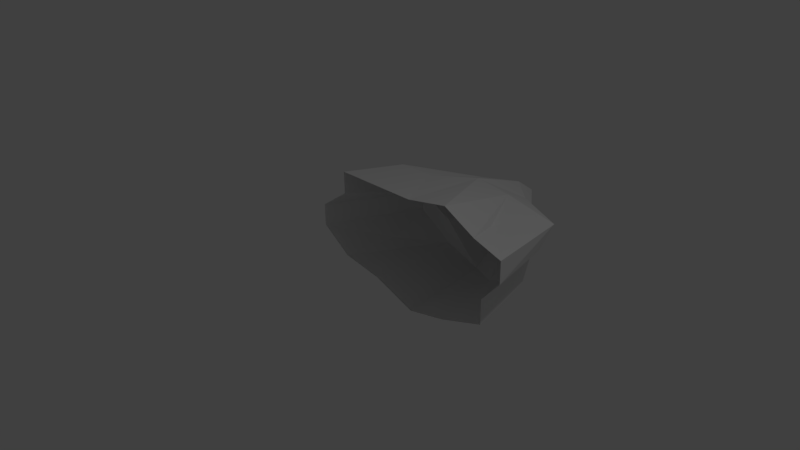 # Source: TankagaRock1.blend  (saved by Blender 2.77.0; exported with 4.5.12 LTS)
import bpy
from mathutils import Matrix  # noqa: F401  (used for matrix-valued properties, if any)

bpy.ops.wm.read_factory_settings(use_empty=True)
scene = bpy.context.scene
scene.name = 'Scene'

# ---- collections
col_collection_1 = bpy.data.collections.new('Collection 1'); scene.collection.children.link(col_collection_1)

# ---- materials (node trees are filled in below, after node groups)
mat_material = bpy.data.materials.new('Material')
mat_material.alpha_threshold = 0.0
mat_material.use_transparent_shadow = False
mat_material.roughness = 0.5
mat_material.line_color = (0.0, 0.0, 0.0, 1.0)

# ---- material node trees

# ---- world
world_world = bpy.data.worlds.new('World'); scene.world = world_world
world_world.color = (0.05088, 0.05088, 0.05088)
world_world.use_sun_shadow = False
world_world.sun_shadow_jitter_overblur = 0.0
world_world.cycles.sampling_method = 'MANUAL'

# ---- cameras
cam_camera = bpy.data.cameras.new('Camera')
cam_camera.clip_end = 100.0
cam_camera.lens = 35.0
cam_camera.sensor_width = 32.0
cam_camera.sensor_height = 18.0
cam_camera.ortho_scale = 7.314
cam_camera.dof.focus_distance = 0.0
cam_camera.dof.aperture_fstop = 128.0

# ---- lights
light_lamp = bpy.data.lights.new('Lamp', 'POINT')
light_lamp.transmission_factor = 0.0
light_lamp.cutoff_distance = 30.0
light_lamp.energy = 100.0
light_lamp.shadow_buffer_clip_start = 1.001
light_lamp.shadow_soft_size = 0.1
light_lamp.shadow_maximum_resolution = 0.006
light_lamp.use_absolute_resolution = True

# ---- meshes
me_cube = bpy.data.meshes.new('Cube')
me_cube.from_pydata([(1.124, 1.658, -0.6433), (0.9747, 1.157, 0.3456), (-1.079, 1.55, 0.4762), (-1.079, 1.361, -0.6433), (1.37, 1.658, -0.04717), (0.04424, 1.949, -0.9473), (0.02245, 1.949, 0.4762), (-1.079, 1.949, -0.08355), (0.03363, 3.163, -0.07787), (1.32, 0.6055, -0.7389), (1.175, 0.5967, 0.4456), (-1.28, 0.6055, 0.5817), (-1.28, 0.6055, -0.7389), (1.37, 1.949, 0.2327), (-0.5285, 1.949, -0.7368), (-0.5285, 1.55, 0.4762), (-1.079, 1.949, -0.3634), (1.124, 1.658, -0.327), (0.5516, 1.658, -0.8382), (0.5734, 1.949, 0.4034), (-1.079, 1.949, 0.1963), (0.0457, 0.6055, -1.098), (-1.755, 0.6055, -0.07862), (0.02, 0.6055, 0.5817), (1.609, 0.6055, -0.0357), (0.03363, 2.841, 0.1566), (0.03363, 2.841, -0.3123), (0.4951, 2.588, -0.07787), (-0.4278, 2.841, -0.07787), (-0.5285, 1.949, -0.3634), (0.4951, 2.841, -0.3123), (0.4951, 2.443, 0.1566), (1.32, 0.6055, -0.3659), (0.6699, 0.6055, 0.7065), (-1.28, 0.6055, 0.2515), (0.6442, 0.6055, -0.9689), (-0.6299, 0.6055, -0.8493), (-1.755, 0.6055, -0.4088), (-0.6299, 0.6055, 0.5817), (1.609, 0.6055, 0.2945), (-0.4278, 2.588, 0.1566)], [], [(40, 20, 2, 15), (39, 13, 1, 10), (38, 15, 2, 11), (37, 16, 3, 12), (34, 20, 7, 22), (33, 19, 6, 23), (32, 17, 4, 24), (31, 25, 6, 19), (30, 26, 8, 27), (29, 16, 7, 28), (26, 29, 28, 8), (5, 14, 29, 26), (14, 3, 16, 29), (17, 30, 27, 4), (0, 18, 30, 17), (18, 5, 26, 30), (13, 31, 19, 1), (4, 27, 31, 13), (27, 8, 25, 31), (9, 0, 17, 32), (10, 1, 19, 33), (11, 2, 20, 34), (18, 35, 21, 5), (0, 9, 35, 18), (14, 36, 12, 3), (5, 21, 36, 14), (22, 7, 16, 37), (23, 6, 15, 38), (24, 4, 13, 39), (25, 40, 15, 6), (8, 28, 40, 25), (28, 7, 20, 40)])
me_cube.materials.append(mat_material)
me_cube.use_remesh_preserve_volume = False
me_cube.use_remesh_preserve_attributes = False
me_cube.use_mirror_vertex_groups = False
me_cube.update()

# ---- objects
ob_cube = bpy.data.objects.new('Cube', me_cube)
ob_lamp = bpy.data.objects.new('Lamp', light_lamp)
ob_camera = bpy.data.objects.new('Camera', cam_camera)

# ---- transforms, parenting, visibility, modifiers, constraints
ob_cube.location = (0.0, 0.0, 0.0)
ob_cube.lock_rotations_4d = False
ob_cube.empty_display_type = 'ARROWS'
ob_cube.lineart.crease_threshold = 0.0
ob_lamp.location = (4.076, 1.005, 5.904)
ob_lamp.rotation_euler = (0.6503, 0.05522, 1.866)
ob_lamp.lock_rotations_4d = False
ob_lamp.empty_display_type = 'ARROWS'
ob_lamp.color = (0.0, 0.0, 0.0, 0.0)
ob_lamp.lineart.crease_threshold = 0.0
ob_camera.location = (7.481, -6.508, 5.344)
ob_camera.rotation_euler = (1.109, 0.01082, 0.8149)
ob_camera.lock_rotations_4d = False
ob_camera.empty_display_type = 'ARROWS'
ob_camera.color = (0.0, 0.0, 0.0, 0.0)
ob_camera.display_type = 'WIRE'
ob_camera.lineart.crease_threshold = 0.0

# ---- collection membership
col_collection_1.objects.link(ob_cube)
col_collection_1.objects.link(ob_lamp)
col_collection_1.objects.link(ob_camera)

# ---- scene / render settings (as saved in the file)
scene.camera = ob_camera
scene.frame_start = 1; scene.frame_end = 250; scene.frame_set(1)
scene.render.engine = 'BLENDER_EEVEE_NEXT'
scene.render.resolution_percentage = 50
scene.render.dither_intensity = 0.0
scene.cycles.use_denoising = False
scene.cycles.samples = 128
scene.cycles.sampling_pattern = 'TABULATED_SOBOL'
scene.cycles.light_sampling_threshold = 0.0
scene.cycles.use_adaptive_sampling = False
scene.cycles.use_light_tree = False
scene.cycles.blur_glossy = 0.0
scene.cycles.sample_clamp_indirect = 0.0
scene.view_settings.view_transform = 'Standard'
bpy.context.view_layer.update()
